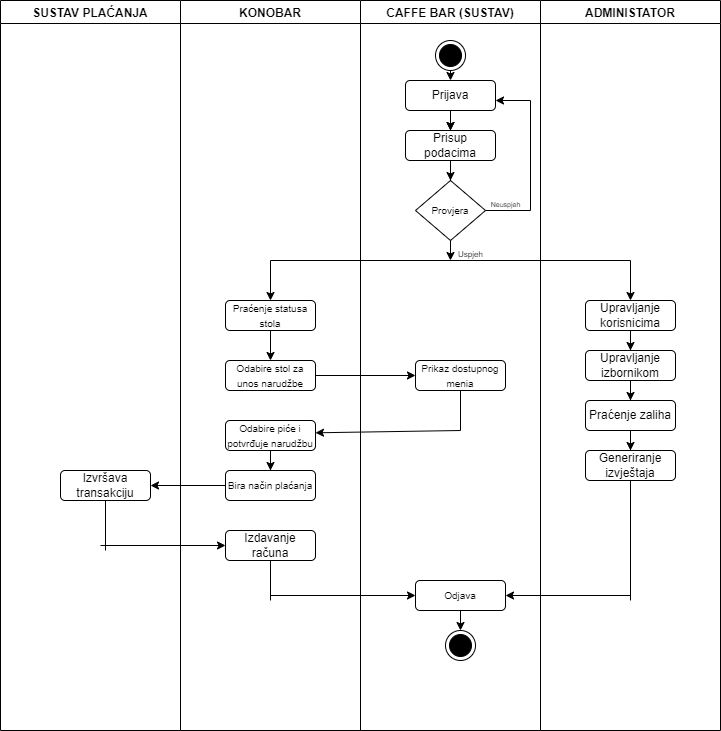

The diagram above was exported from draw.io. Its source (the exported page's mxGraphModel, read from the mxfile embedded in the PNG):
<mxGraphModel dx="1500" dy="746" grid="1" gridSize="10" guides="1" tooltips="1" connect="1" arrows="1" fold="1" page="1" pageScale="1" pageWidth="827" pageHeight="1169" math="0" shadow="0">
  <root>
    <mxCell id="0" />
    <mxCell id="1" parent="0" />
    <mxCell id="GnEq7Ew2ZkEFzDZ6z9yR-1" value="SUSTAV PLAĆANJA" style="swimlane;" vertex="1" parent="1">
      <mxGeometry x="90" y="40" width="180" height="730" as="geometry" />
    </mxCell>
    <mxCell id="GnEq7Ew2ZkEFzDZ6z9yR-2" value="KONOBAR" style="swimlane;" vertex="1" parent="1">
      <mxGeometry x="270" y="40" width="180" height="730" as="geometry" />
    </mxCell>
    <mxCell id="GnEq7Ew2ZkEFzDZ6z9yR-33" value="&lt;font size=&quot;1&quot;&gt;Odabire stol za unos narudžbe&lt;/font&gt;" style="rounded=1;whiteSpace=wrap;html=1;" vertex="1" parent="GnEq7Ew2ZkEFzDZ6z9yR-2">
      <mxGeometry x="45" y="360" width="90" height="30" as="geometry" />
    </mxCell>
    <mxCell id="GnEq7Ew2ZkEFzDZ6z9yR-43" value="" style="edgeStyle=orthogonalEdgeStyle;rounded=0;orthogonalLoop=1;jettySize=auto;html=1;" edge="1" parent="GnEq7Ew2ZkEFzDZ6z9yR-2" source="GnEq7Ew2ZkEFzDZ6z9yR-36" target="GnEq7Ew2ZkEFzDZ6z9yR-42">
      <mxGeometry relative="1" as="geometry" />
    </mxCell>
    <mxCell id="GnEq7Ew2ZkEFzDZ6z9yR-36" value="&lt;font size=&quot;1&quot;&gt;Odabire piće i potvrđuje narudžbu&lt;/font&gt;" style="rounded=1;whiteSpace=wrap;html=1;" vertex="1" parent="GnEq7Ew2ZkEFzDZ6z9yR-2">
      <mxGeometry x="45" y="420" width="90" height="30" as="geometry" />
    </mxCell>
    <mxCell id="GnEq7Ew2ZkEFzDZ6z9yR-42" value="&lt;font size=&quot;1&quot;&gt;Bira način plaćanja&lt;/font&gt;" style="rounded=1;whiteSpace=wrap;html=1;" vertex="1" parent="GnEq7Ew2ZkEFzDZ6z9yR-2">
      <mxGeometry x="45" y="470" width="90" height="30" as="geometry" />
    </mxCell>
    <mxCell id="GnEq7Ew2ZkEFzDZ6z9yR-47" value="Izdavanje računa" style="rounded=1;whiteSpace=wrap;html=1;" vertex="1" parent="GnEq7Ew2ZkEFzDZ6z9yR-2">
      <mxGeometry x="45" y="530" width="90" height="30" as="geometry" />
    </mxCell>
    <mxCell id="GnEq7Ew2ZkEFzDZ6z9yR-86" value="" style="endArrow=classic;html=1;rounded=0;entryX=1.025;entryY=0.41;entryDx=0;entryDy=0;entryPerimeter=0;" edge="1" parent="GnEq7Ew2ZkEFzDZ6z9yR-2">
      <mxGeometry width="50" height="50" relative="1" as="geometry">
        <mxPoint x="280" y="430" as="sourcePoint" />
        <mxPoint x="135" y="432.30000000000007" as="targetPoint" />
      </mxGeometry>
    </mxCell>
    <mxCell id="GnEq7Ew2ZkEFzDZ6z9yR-88" value="" style="endArrow=classic;html=1;rounded=0;" edge="1" parent="GnEq7Ew2ZkEFzDZ6z9yR-2">
      <mxGeometry width="50" height="50" relative="1" as="geometry">
        <mxPoint x="-80" y="545" as="sourcePoint" />
        <mxPoint x="45" y="545" as="targetPoint" />
      </mxGeometry>
    </mxCell>
    <mxCell id="GnEq7Ew2ZkEFzDZ6z9yR-103" value="" style="endArrow=classic;html=1;rounded=0;entryX=0;entryY=0.5;entryDx=0;entryDy=0;" edge="1" parent="GnEq7Ew2ZkEFzDZ6z9yR-2" target="GnEq7Ew2ZkEFzDZ6z9yR-97">
      <mxGeometry width="50" height="50" relative="1" as="geometry">
        <mxPoint x="90" y="595" as="sourcePoint" />
        <mxPoint x="170" y="570" as="targetPoint" />
      </mxGeometry>
    </mxCell>
    <mxCell id="GnEq7Ew2ZkEFzDZ6z9yR-4" value="CAFFE BAR (SUSTAV)" style="swimlane;" vertex="1" parent="1">
      <mxGeometry x="450" y="40" width="180" height="730" as="geometry" />
    </mxCell>
    <mxCell id="GnEq7Ew2ZkEFzDZ6z9yR-19" value="" style="edgeStyle=orthogonalEdgeStyle;rounded=0;orthogonalLoop=1;jettySize=auto;html=1;" edge="1" parent="GnEq7Ew2ZkEFzDZ6z9yR-4" source="GnEq7Ew2ZkEFzDZ6z9yR-14" target="GnEq7Ew2ZkEFzDZ6z9yR-16">
      <mxGeometry relative="1" as="geometry" />
    </mxCell>
    <mxCell id="GnEq7Ew2ZkEFzDZ6z9yR-9" value="" style="ellipse;html=1;shape=endState;fillColor=strokeColor;" vertex="1" parent="GnEq7Ew2ZkEFzDZ6z9yR-4">
      <mxGeometry x="85" y="630" width="30" height="30" as="geometry" />
    </mxCell>
    <mxCell id="GnEq7Ew2ZkEFzDZ6z9yR-13" value="&lt;span style=&quot;font-size: 10px;&quot;&gt;Provjera&lt;/span&gt;" style="rhombus;whiteSpace=wrap;html=1;" vertex="1" parent="GnEq7Ew2ZkEFzDZ6z9yR-4">
      <mxGeometry x="55" y="180" width="70" height="60" as="geometry" />
    </mxCell>
    <mxCell id="GnEq7Ew2ZkEFzDZ6z9yR-17" value="" style="edgeStyle=orthogonalEdgeStyle;rounded=0;orthogonalLoop=1;jettySize=auto;html=1;" edge="1" parent="GnEq7Ew2ZkEFzDZ6z9yR-4" source="GnEq7Ew2ZkEFzDZ6z9yR-14" target="GnEq7Ew2ZkEFzDZ6z9yR-16">
      <mxGeometry relative="1" as="geometry" />
    </mxCell>
    <mxCell id="GnEq7Ew2ZkEFzDZ6z9yR-18" value="" style="edgeStyle=orthogonalEdgeStyle;rounded=0;orthogonalLoop=1;jettySize=auto;html=1;" edge="1" parent="GnEq7Ew2ZkEFzDZ6z9yR-4" source="GnEq7Ew2ZkEFzDZ6z9yR-16" target="GnEq7Ew2ZkEFzDZ6z9yR-13">
      <mxGeometry relative="1" as="geometry" />
    </mxCell>
    <mxCell id="GnEq7Ew2ZkEFzDZ6z9yR-16" value="Prisup podacima" style="rounded=1;whiteSpace=wrap;html=1;" vertex="1" parent="GnEq7Ew2ZkEFzDZ6z9yR-4">
      <mxGeometry x="45" y="130" width="90" height="30" as="geometry" />
    </mxCell>
    <mxCell id="GnEq7Ew2ZkEFzDZ6z9yR-14" value="Prijava" style="rounded=1;whiteSpace=wrap;html=1;" vertex="1" parent="GnEq7Ew2ZkEFzDZ6z9yR-4">
      <mxGeometry x="45" y="80" width="90" height="30" as="geometry" />
    </mxCell>
    <mxCell id="GnEq7Ew2ZkEFzDZ6z9yR-26" value="&lt;font style=&quot;font-size: 7px;&quot;&gt;Neuspjeh&lt;/font&gt;" style="text;html=1;align=center;verticalAlign=middle;resizable=0;points=[];autosize=1;strokeColor=none;fillColor=none;" vertex="1" parent="GnEq7Ew2ZkEFzDZ6z9yR-4">
      <mxGeometry x="120" y="188" width="50" height="30" as="geometry" />
    </mxCell>
    <mxCell id="GnEq7Ew2ZkEFzDZ6z9yR-29" value="" style="endArrow=classic;html=1;rounded=0;" edge="1" parent="GnEq7Ew2ZkEFzDZ6z9yR-4">
      <mxGeometry width="50" height="50" relative="1" as="geometry">
        <mxPoint x="170" y="100" as="sourcePoint" />
        <mxPoint x="135" y="100" as="targetPoint" />
      </mxGeometry>
    </mxCell>
    <mxCell id="GnEq7Ew2ZkEFzDZ6z9yR-77" value="&lt;font size=&quot;1&quot;&gt;Prikaz dostupnog menia&lt;/font&gt;" style="rounded=1;whiteSpace=wrap;html=1;" vertex="1" parent="GnEq7Ew2ZkEFzDZ6z9yR-4">
      <mxGeometry x="55" y="360" width="90" height="30" as="geometry" />
    </mxCell>
    <mxCell id="GnEq7Ew2ZkEFzDZ6z9yR-97" value="&lt;font size=&quot;1&quot;&gt;Odjava&lt;/font&gt;" style="rounded=1;whiteSpace=wrap;html=1;" vertex="1" parent="GnEq7Ew2ZkEFzDZ6z9yR-4">
      <mxGeometry x="55" y="580" width="90" height="30" as="geometry" />
    </mxCell>
    <mxCell id="GnEq7Ew2ZkEFzDZ6z9yR-105" value="" style="ellipse;html=1;shape=endState;fillColor=strokeColor;" vertex="1" parent="GnEq7Ew2ZkEFzDZ6z9yR-4">
      <mxGeometry x="75" y="40" width="30" height="30" as="geometry" />
    </mxCell>
    <mxCell id="GnEq7Ew2ZkEFzDZ6z9yR-107" value="" style="endArrow=classic;html=1;rounded=0;exitX=0.5;exitY=1;exitDx=0;exitDy=0;entryX=0.5;entryY=0;entryDx=0;entryDy=0;" edge="1" parent="GnEq7Ew2ZkEFzDZ6z9yR-4" source="GnEq7Ew2ZkEFzDZ6z9yR-105" target="GnEq7Ew2ZkEFzDZ6z9yR-14">
      <mxGeometry width="50" height="50" relative="1" as="geometry">
        <mxPoint x="130" y="100" as="sourcePoint" />
        <mxPoint x="180" y="50" as="targetPoint" />
      </mxGeometry>
    </mxCell>
    <mxCell id="GnEq7Ew2ZkEFzDZ6z9yR-108" value="" style="endArrow=classic;html=1;rounded=0;exitX=0.5;exitY=1;exitDx=0;exitDy=0;entryX=0.5;entryY=0;entryDx=0;entryDy=0;" edge="1" parent="GnEq7Ew2ZkEFzDZ6z9yR-4" source="GnEq7Ew2ZkEFzDZ6z9yR-97" target="GnEq7Ew2ZkEFzDZ6z9yR-9">
      <mxGeometry width="50" height="50" relative="1" as="geometry">
        <mxPoint x="110" y="610" as="sourcePoint" />
        <mxPoint x="160" y="560" as="targetPoint" />
      </mxGeometry>
    </mxCell>
    <mxCell id="GnEq7Ew2ZkEFzDZ6z9yR-7" value="ADMINISTATOR" style="swimlane;" vertex="1" parent="1">
      <mxGeometry x="630" y="40" width="180" height="730" as="geometry" />
    </mxCell>
    <mxCell id="GnEq7Ew2ZkEFzDZ6z9yR-72" value="" style="edgeStyle=orthogonalEdgeStyle;rounded=0;orthogonalLoop=1;jettySize=auto;html=1;" edge="1" parent="GnEq7Ew2ZkEFzDZ6z9yR-7" source="GnEq7Ew2ZkEFzDZ6z9yR-69" target="GnEq7Ew2ZkEFzDZ6z9yR-71">
      <mxGeometry relative="1" as="geometry" />
    </mxCell>
    <mxCell id="GnEq7Ew2ZkEFzDZ6z9yR-69" value="Upravljanje korisnicima" style="rounded=1;whiteSpace=wrap;html=1;" vertex="1" parent="GnEq7Ew2ZkEFzDZ6z9yR-7">
      <mxGeometry x="45" y="300" width="90" height="30" as="geometry" />
    </mxCell>
    <mxCell id="GnEq7Ew2ZkEFzDZ6z9yR-74" value="" style="edgeStyle=orthogonalEdgeStyle;rounded=0;orthogonalLoop=1;jettySize=auto;html=1;" edge="1" parent="GnEq7Ew2ZkEFzDZ6z9yR-7" source="GnEq7Ew2ZkEFzDZ6z9yR-71" target="GnEq7Ew2ZkEFzDZ6z9yR-73">
      <mxGeometry relative="1" as="geometry" />
    </mxCell>
    <mxCell id="GnEq7Ew2ZkEFzDZ6z9yR-71" value="Upravljanje izbornikom" style="rounded=1;whiteSpace=wrap;html=1;" vertex="1" parent="GnEq7Ew2ZkEFzDZ6z9yR-7">
      <mxGeometry x="45" y="350" width="90" height="30" as="geometry" />
    </mxCell>
    <mxCell id="GnEq7Ew2ZkEFzDZ6z9yR-80" value="" style="edgeStyle=orthogonalEdgeStyle;rounded=0;orthogonalLoop=1;jettySize=auto;html=1;" edge="1" parent="GnEq7Ew2ZkEFzDZ6z9yR-7" source="GnEq7Ew2ZkEFzDZ6z9yR-73" target="GnEq7Ew2ZkEFzDZ6z9yR-79">
      <mxGeometry relative="1" as="geometry" />
    </mxCell>
    <mxCell id="GnEq7Ew2ZkEFzDZ6z9yR-73" value="Praćenje zaliha" style="rounded=1;whiteSpace=wrap;html=1;" vertex="1" parent="GnEq7Ew2ZkEFzDZ6z9yR-7">
      <mxGeometry x="45" y="400" width="90" height="30" as="geometry" />
    </mxCell>
    <mxCell id="GnEq7Ew2ZkEFzDZ6z9yR-79" value="Generiranje izvještaja" style="rounded=1;whiteSpace=wrap;html=1;" vertex="1" parent="GnEq7Ew2ZkEFzDZ6z9yR-7">
      <mxGeometry x="45" y="450" width="90" height="30" as="geometry" />
    </mxCell>
    <mxCell id="GnEq7Ew2ZkEFzDZ6z9yR-22" value="" style="endArrow=none;html=1;rounded=0;exitX=1;exitY=0.5;exitDx=0;exitDy=0;" edge="1" parent="1" source="GnEq7Ew2ZkEFzDZ6z9yR-13">
      <mxGeometry width="50" height="50" relative="1" as="geometry">
        <mxPoint x="450" y="260" as="sourcePoint" />
        <mxPoint x="620" y="250" as="targetPoint" />
      </mxGeometry>
    </mxCell>
    <mxCell id="GnEq7Ew2ZkEFzDZ6z9yR-23" value="" style="endArrow=none;html=1;rounded=0;" edge="1" parent="1">
      <mxGeometry width="50" height="50" relative="1" as="geometry">
        <mxPoint x="620" y="250" as="sourcePoint" />
        <mxPoint x="620" y="140" as="targetPoint" />
      </mxGeometry>
    </mxCell>
    <mxCell id="GnEq7Ew2ZkEFzDZ6z9yR-30" value="" style="endArrow=classic;html=1;rounded=0;exitX=0.5;exitY=1;exitDx=0;exitDy=0;" edge="1" parent="1" source="GnEq7Ew2ZkEFzDZ6z9yR-13">
      <mxGeometry width="50" height="50" relative="1" as="geometry">
        <mxPoint x="430" y="300" as="sourcePoint" />
        <mxPoint x="540" y="300" as="targetPoint" />
      </mxGeometry>
    </mxCell>
    <mxCell id="GnEq7Ew2ZkEFzDZ6z9yR-31" value="" style="endArrow=none;html=1;rounded=0;" edge="1" parent="1">
      <mxGeometry width="50" height="50" relative="1" as="geometry">
        <mxPoint x="360" y="300" as="sourcePoint" />
        <mxPoint x="720" y="300" as="targetPoint" />
      </mxGeometry>
    </mxCell>
    <mxCell id="GnEq7Ew2ZkEFzDZ6z9yR-32" value="&lt;span style=&quot;font-size: 8px;&quot;&gt;Uspjeh&lt;/span&gt;" style="text;html=1;align=center;verticalAlign=middle;resizable=0;points=[];autosize=1;strokeColor=none;fillColor=none;" vertex="1" parent="1">
      <mxGeometry x="535" y="278" width="50" height="30" as="geometry" />
    </mxCell>
    <mxCell id="GnEq7Ew2ZkEFzDZ6z9yR-35" value="" style="endArrow=classic;html=1;rounded=0;entryX=0.5;entryY=0;entryDx=0;entryDy=0;" edge="1" parent="1" source="GnEq7Ew2ZkEFzDZ6z9yR-91" target="GnEq7Ew2ZkEFzDZ6z9yR-33">
      <mxGeometry width="50" height="50" relative="1" as="geometry">
        <mxPoint x="360" y="300" as="sourcePoint" />
        <mxPoint x="550" y="280" as="targetPoint" />
      </mxGeometry>
    </mxCell>
    <mxCell id="GnEq7Ew2ZkEFzDZ6z9yR-54" value="" style="endArrow=classic;html=1;rounded=0;entryX=1;entryY=0.5;entryDx=0;entryDy=0;exitX=0;exitY=0.5;exitDx=0;exitDy=0;" edge="1" parent="1" source="GnEq7Ew2ZkEFzDZ6z9yR-42" target="GnEq7Ew2ZkEFzDZ6z9yR-44">
      <mxGeometry width="50" height="50" relative="1" as="geometry">
        <mxPoint x="310" y="455" as="sourcePoint" />
        <mxPoint x="430" y="400" as="targetPoint" />
      </mxGeometry>
    </mxCell>
    <mxCell id="GnEq7Ew2ZkEFzDZ6z9yR-70" value="" style="endArrow=classic;html=1;rounded=0;entryX=0.5;entryY=0;entryDx=0;entryDy=0;" edge="1" parent="1" target="GnEq7Ew2ZkEFzDZ6z9yR-69">
      <mxGeometry width="50" height="50" relative="1" as="geometry">
        <mxPoint x="720" y="300" as="sourcePoint" />
        <mxPoint x="590" y="250" as="targetPoint" />
      </mxGeometry>
    </mxCell>
    <mxCell id="GnEq7Ew2ZkEFzDZ6z9yR-84" value="" style="edgeStyle=orthogonalEdgeStyle;rounded=0;orthogonalLoop=1;jettySize=auto;html=1;" edge="1" parent="1" source="GnEq7Ew2ZkEFzDZ6z9yR-33" target="GnEq7Ew2ZkEFzDZ6z9yR-77">
      <mxGeometry relative="1" as="geometry" />
    </mxCell>
    <mxCell id="GnEq7Ew2ZkEFzDZ6z9yR-87" value="" style="endArrow=none;html=1;rounded=0;exitX=0.5;exitY=1;exitDx=0;exitDy=0;" edge="1" parent="1" source="GnEq7Ew2ZkEFzDZ6z9yR-44">
      <mxGeometry width="50" height="50" relative="1" as="geometry">
        <mxPoint x="530" y="460" as="sourcePoint" />
        <mxPoint x="180" y="510" as="targetPoint" />
      </mxGeometry>
    </mxCell>
    <mxCell id="GnEq7Ew2ZkEFzDZ6z9yR-93" value="" style="endArrow=classic;html=1;rounded=0;entryX=0.5;entryY=0;entryDx=0;entryDy=0;" edge="1" parent="1" target="GnEq7Ew2ZkEFzDZ6z9yR-91">
      <mxGeometry width="50" height="50" relative="1" as="geometry">
        <mxPoint x="360" y="300" as="sourcePoint" />
        <mxPoint x="360" y="440" as="targetPoint" />
      </mxGeometry>
    </mxCell>
    <mxCell id="GnEq7Ew2ZkEFzDZ6z9yR-91" value="&lt;font size=&quot;1&quot;&gt;Praćenje statusa stola&lt;/font&gt;" style="rounded=1;whiteSpace=wrap;html=1;" vertex="1" parent="1">
      <mxGeometry x="315" y="340" width="90" height="30" as="geometry" />
    </mxCell>
    <mxCell id="GnEq7Ew2ZkEFzDZ6z9yR-94" value="" style="endArrow=none;html=1;rounded=0;entryX=0.5;entryY=1;entryDx=0;entryDy=0;" edge="1" parent="1" target="GnEq7Ew2ZkEFzDZ6z9yR-77">
      <mxGeometry width="50" height="50" relative="1" as="geometry">
        <mxPoint x="550" y="470" as="sourcePoint" />
        <mxPoint x="520" y="420" as="targetPoint" />
      </mxGeometry>
    </mxCell>
    <mxCell id="GnEq7Ew2ZkEFzDZ6z9yR-44" value="Izvršava transakciju" style="rounded=1;whiteSpace=wrap;html=1;" vertex="1" parent="1">
      <mxGeometry x="150" y="510" width="90" height="30" as="geometry" />
    </mxCell>
    <mxCell id="GnEq7Ew2ZkEFzDZ6z9yR-96" value="" style="endArrow=none;html=1;rounded=0;entryX=0.5;entryY=1;entryDx=0;entryDy=0;" edge="1" parent="1" target="GnEq7Ew2ZkEFzDZ6z9yR-44">
      <mxGeometry width="50" height="50" relative="1" as="geometry">
        <mxPoint x="195" y="590" as="sourcePoint" />
        <mxPoint x="410" y="540" as="targetPoint" />
      </mxGeometry>
    </mxCell>
    <mxCell id="GnEq7Ew2ZkEFzDZ6z9yR-99" value="" style="endArrow=none;html=1;rounded=0;entryX=0.5;entryY=1;entryDx=0;entryDy=0;" edge="1" parent="1" target="GnEq7Ew2ZkEFzDZ6z9yR-79">
      <mxGeometry width="50" height="50" relative="1" as="geometry">
        <mxPoint x="720" y="640" as="sourcePoint" />
        <mxPoint x="550" y="500" as="targetPoint" />
      </mxGeometry>
    </mxCell>
    <mxCell id="GnEq7Ew2ZkEFzDZ6z9yR-102" value="" style="endArrow=classic;html=1;rounded=0;entryX=1;entryY=0.5;entryDx=0;entryDy=0;" edge="1" parent="1" target="GnEq7Ew2ZkEFzDZ6z9yR-97">
      <mxGeometry width="50" height="50" relative="1" as="geometry">
        <mxPoint x="720" y="635" as="sourcePoint" />
        <mxPoint x="690" y="610" as="targetPoint" />
      </mxGeometry>
    </mxCell>
    <mxCell id="GnEq7Ew2ZkEFzDZ6z9yR-104" value="" style="endArrow=none;html=1;rounded=0;entryX=0.5;entryY=1;entryDx=0;entryDy=0;" edge="1" parent="1" target="GnEq7Ew2ZkEFzDZ6z9yR-47">
      <mxGeometry width="50" height="50" relative="1" as="geometry">
        <mxPoint x="360" y="640" as="sourcePoint" />
        <mxPoint x="540" y="570" as="targetPoint" />
      </mxGeometry>
    </mxCell>
  </root>
</mxGraphModel>